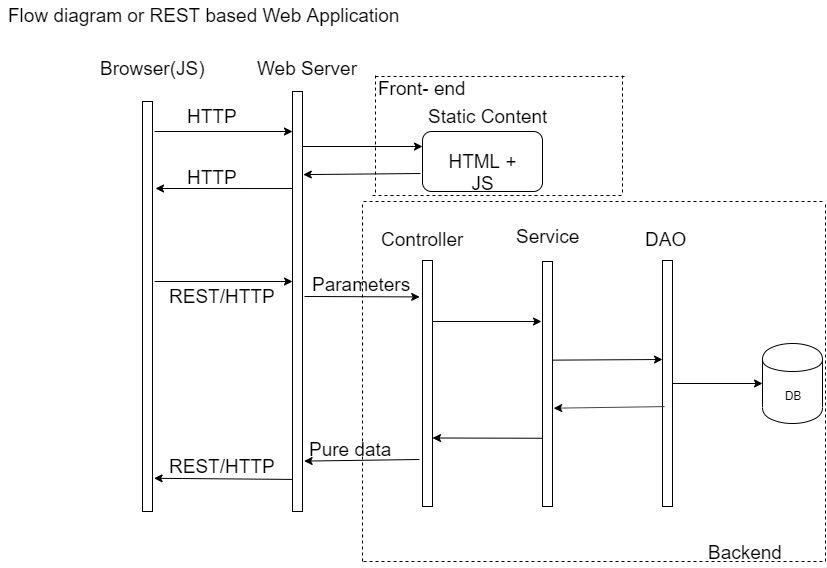

The diagram above was exported from draw.io. Its source (the exported page's mxGraphModel, read from the mxfile embedded in the PNG):
<mxGraphModel dx="1038" dy="548" grid="1" gridSize="10" guides="1" tooltips="1" connect="1" arrows="1" fold="1" page="1" pageScale="1" pageWidth="850" pageHeight="1100" math="0" shadow="0">
  <root>
    <mxCell id="0" />
    <mxCell id="1" parent="0" />
    <mxCell id="fzT9zjnPKflAEg0WWAVc-3" value="REST/HTTP" style="text;html=1;align=center;verticalAlign=middle;resizable=0;points=[];;autosize=1;fontSize=19;" vertex="1" parent="1">
      <mxGeometry x="180" y="299" width="120" height="30" as="geometry" />
    </mxCell>
    <mxCell id="fzT9zjnPKflAEg0WWAVc-14" style="edgeStyle=orthogonalEdgeStyle;rounded=0;orthogonalLoop=1;jettySize=auto;html=1;exitX=1;exitY=0.25;exitDx=0;exitDy=0;entryX=-0.08;entryY=0.158;entryDx=0;entryDy=0;fontSize=19;entryPerimeter=0;" edge="1" parent="1">
      <mxGeometry relative="1" as="geometry">
        <mxPoint x="445" y="339" as="sourcePoint" />
        <mxPoint x="559" y="339" as="targetPoint" />
      </mxGeometry>
    </mxCell>
    <mxCell id="fzT9zjnPKflAEg0WWAVc-5" value="Controller" style="text;html=1;align=center;verticalAlign=middle;resizable=0;points=[];;autosize=1;fontSize=19;" vertex="1" parent="1">
      <mxGeometry x="390" y="242" width="100" height="30" as="geometry" />
    </mxCell>
    <mxCell id="fzT9zjnPKflAEg0WWAVc-7" value="" style="endArrow=classic;html=1;fontSize=19;" edge="1" parent="1">
      <mxGeometry width="50" height="50" relative="1" as="geometry">
        <mxPoint x="172" y="299" as="sourcePoint" />
        <mxPoint x="310" y="299" as="targetPoint" />
      </mxGeometry>
    </mxCell>
    <mxCell id="fzT9zjnPKflAEg0WWAVc-8" value="" style="rounded=0;whiteSpace=wrap;html=1;fontSize=19;" vertex="1" parent="1">
      <mxGeometry x="560" y="279" width="10" height="245" as="geometry" />
    </mxCell>
    <mxCell id="fzT9zjnPKflAEg0WWAVc-12" value="Service" style="text;html=1;align=center;verticalAlign=middle;resizable=0;points=[];;autosize=1;fontSize=19;" vertex="1" parent="1">
      <mxGeometry x="525" y="239" width="80" height="30" as="geometry" />
    </mxCell>
    <mxCell id="fzT9zjnPKflAEg0WWAVc-15" value="" style="endArrow=classic;html=1;fontSize=19;exitX=0.96;exitY=0.321;exitDx=0;exitDy=0;exitPerimeter=0;" edge="1" parent="1">
      <mxGeometry width="50" height="50" relative="1" as="geometry">
        <mxPoint x="569.5999999999999" y="377.645" as="sourcePoint" />
        <mxPoint x="680" y="377" as="targetPoint" />
      </mxGeometry>
    </mxCell>
    <mxCell id="fzT9zjnPKflAEg0WWAVc-16" value="" style="rounded=0;whiteSpace=wrap;html=1;fontSize=19;" vertex="1" parent="1">
      <mxGeometry x="680" y="278" width="10" height="246" as="geometry" />
    </mxCell>
    <mxCell id="fzT9zjnPKflAEg0WWAVc-18" value="" style="rounded=0;whiteSpace=wrap;html=1;fontSize=19;" vertex="1" parent="1">
      <mxGeometry x="440" y="278" width="10" height="246" as="geometry" />
    </mxCell>
    <mxCell id="fzT9zjnPKflAEg0WWAVc-19" value="DAO" style="text;html=1;align=center;verticalAlign=middle;resizable=0;points=[];;autosize=1;fontSize=19;" vertex="1" parent="1">
      <mxGeometry x="653" y="242" width="60" height="30" as="geometry" />
    </mxCell>
    <mxCell id="fzT9zjnPKflAEg0WWAVc-20" value="" style="endArrow=classic;html=1;fontSize=19;" edge="1" parent="1" source="fzT9zjnPKflAEg0WWAVc-16" target="fzT9zjnPKflAEg0WWAVc-21">
      <mxGeometry width="50" height="50" relative="1" as="geometry">
        <mxPoint x="694" y="383" as="sourcePoint" />
        <mxPoint x="750" y="385" as="targetPoint" />
      </mxGeometry>
    </mxCell>
    <mxCell id="fzT9zjnPKflAEg0WWAVc-21" value="DB" style="shape=cylinder;whiteSpace=wrap;html=1;boundedLbl=1;backgroundOutline=1;" vertex="1" parent="1">
      <mxGeometry x="780" y="361" width="60" height="80" as="geometry" />
    </mxCell>
    <mxCell id="fzT9zjnPKflAEg0WWAVc-22" value="" style="rounded=0;whiteSpace=wrap;html=1;fontSize=19;" vertex="1" parent="1">
      <mxGeometry x="160" y="119" width="10" height="410" as="geometry" />
    </mxCell>
    <mxCell id="fzT9zjnPKflAEg0WWAVc-26" value="" style="endArrow=classic;html=1;fontSize=19;exitX=0.2;exitY=0.659;exitDx=0;exitDy=0;exitPerimeter=0;entryX=1.12;entryY=0.664;entryDx=0;entryDy=0;entryPerimeter=0;" edge="1" parent="1">
      <mxGeometry width="50" height="50" relative="1" as="geometry">
        <mxPoint x="682" y="424.11400000000003" as="sourcePoint" />
        <mxPoint x="571.2" y="425.68000000000006" as="targetPoint" />
      </mxGeometry>
    </mxCell>
    <mxCell id="fzT9zjnPKflAEg0WWAVc-27" value="" style="endArrow=classic;html=1;fontSize=19;exitX=0;exitY=0.75;exitDx=0;exitDy=0;entryX=1;entryY=0.75;entryDx=0;entryDy=0;" edge="1" parent="1">
      <mxGeometry width="50" height="50" relative="1" as="geometry">
        <mxPoint x="560" y="455.75" as="sourcePoint" />
        <mxPoint x="450" y="455.5" as="targetPoint" />
      </mxGeometry>
    </mxCell>
    <mxCell id="fzT9zjnPKflAEg0WWAVc-28" value="" style="endArrow=classic;html=1;fontSize=19;entryX=1.16;entryY=0.919;entryDx=0;entryDy=0;entryPerimeter=0;" edge="1" parent="1" target="fzT9zjnPKflAEg0WWAVc-22">
      <mxGeometry width="50" height="50" relative="1" as="geometry">
        <mxPoint x="320" y="497" as="sourcePoint" />
        <mxPoint x="210" y="539" as="targetPoint" />
      </mxGeometry>
    </mxCell>
    <mxCell id="fzT9zjnPKflAEg0WWAVc-29" value="Browser(JS)" style="text;html=1;align=center;verticalAlign=middle;resizable=0;points=[];;autosize=1;fontSize=19;" vertex="1" parent="1">
      <mxGeometry x="110" y="71" width="120" height="30" as="geometry" />
    </mxCell>
    <mxCell id="fzT9zjnPKflAEg0WWAVc-31" value="REST/HTTP" style="text;html=1;align=center;verticalAlign=middle;resizable=0;points=[];;autosize=1;fontSize=19;" vertex="1" parent="1">
      <mxGeometry x="180" y="469" width="120" height="30" as="geometry" />
    </mxCell>
    <mxCell id="fzT9zjnPKflAEg0WWAVc-33" value="" style="rounded=0;whiteSpace=wrap;html=1;fontSize=19;" vertex="1" parent="1">
      <mxGeometry x="310" y="109" width="10" height="420" as="geometry" />
    </mxCell>
    <mxCell id="fzT9zjnPKflAEg0WWAVc-34" value="Web Server" style="text;html=1;align=center;verticalAlign=middle;resizable=0;points=[];;autosize=1;fontSize=19;" vertex="1" parent="1">
      <mxGeometry x="265" y="71" width="120" height="30" as="geometry" />
    </mxCell>
    <mxCell id="fzT9zjnPKflAEg0WWAVc-35" value="HTML + JS" style="rounded=1;whiteSpace=wrap;html=1;fontSize=19;" vertex="1" parent="1">
      <mxGeometry x="440" y="149" width="120" height="60" as="geometry" />
    </mxCell>
    <mxCell id="fzT9zjnPKflAEg0WWAVc-36" value="Static Content" style="text;html=1;align=center;verticalAlign=middle;resizable=0;points=[];;autosize=1;fontSize=19;" vertex="1" parent="1">
      <mxGeometry x="440" y="119" width="130" height="30" as="geometry" />
    </mxCell>
    <mxCell id="fzT9zjnPKflAEg0WWAVc-37" value="" style="endArrow=classic;html=1;fontSize=19;entryX=0;entryY=0.25;entryDx=0;entryDy=0;" edge="1" parent="1" target="fzT9zjnPKflAEg0WWAVc-35">
      <mxGeometry width="50" height="50" relative="1" as="geometry">
        <mxPoint x="320" y="164" as="sourcePoint" />
        <mxPoint x="430" y="159" as="targetPoint" />
      </mxGeometry>
    </mxCell>
    <mxCell id="fzT9zjnPKflAEg0WWAVc-38" value="" style="endArrow=classic;html=1;fontSize=19;exitX=0;exitY=0.75;exitDx=0;exitDy=0;entryX=1.28;entryY=0.205;entryDx=0;entryDy=0;entryPerimeter=0;" edge="1" parent="1">
      <mxGeometry width="50" height="50" relative="1" as="geometry">
        <mxPoint x="438" y="191" as="sourcePoint" />
        <mxPoint x="320.79999999999995" y="192.10000000000002" as="targetPoint" />
      </mxGeometry>
    </mxCell>
    <mxCell id="fzT9zjnPKflAEg0WWAVc-39" value="" style="endArrow=classic;html=1;fontSize=19;" edge="1" parent="1">
      <mxGeometry width="50" height="50" relative="1" as="geometry">
        <mxPoint x="172" y="149" as="sourcePoint" />
        <mxPoint x="310" y="149" as="targetPoint" />
      </mxGeometry>
    </mxCell>
    <mxCell id="fzT9zjnPKflAEg0WWAVc-42" value="" style="endArrow=classic;html=1;fontSize=19;entryX=-0.28;entryY=0.148;entryDx=0;entryDy=0;entryPerimeter=0;" edge="1" parent="1" target="fzT9zjnPKflAEg0WWAVc-18">
      <mxGeometry width="50" height="50" relative="1" as="geometry">
        <mxPoint x="322" y="314" as="sourcePoint" />
        <mxPoint x="160" y="549" as="targetPoint" />
      </mxGeometry>
    </mxCell>
    <mxCell id="fzT9zjnPKflAEg0WWAVc-43" value="" style="endArrow=classic;html=1;fontSize=19;entryX=1.16;entryY=0.88;entryDx=0;entryDy=0;entryPerimeter=0;" edge="1" parent="1" target="fzT9zjnPKflAEg0WWAVc-33">
      <mxGeometry width="50" height="50" relative="1" as="geometry">
        <mxPoint x="437" y="477" as="sourcePoint" />
        <mxPoint x="330" y="477" as="targetPoint" />
      </mxGeometry>
    </mxCell>
    <mxCell id="fzT9zjnPKflAEg0WWAVc-44" value="HTTP" style="text;html=1;align=center;verticalAlign=middle;resizable=0;points=[];;autosize=1;fontSize=19;" vertex="1" parent="1">
      <mxGeometry x="195" y="119" width="70" height="30" as="geometry" />
    </mxCell>
    <mxCell id="fzT9zjnPKflAEg0WWAVc-45" value="" style="endArrow=classic;html=1;fontSize=19;exitX=0;exitY=0.231;exitDx=0;exitDy=0;exitPerimeter=0;" edge="1" parent="1" source="fzT9zjnPKflAEg0WWAVc-33">
      <mxGeometry width="50" height="50" relative="1" as="geometry">
        <mxPoint x="110" y="599" as="sourcePoint" />
        <mxPoint x="173" y="206" as="targetPoint" />
      </mxGeometry>
    </mxCell>
    <mxCell id="fzT9zjnPKflAEg0WWAVc-46" value="HTTP" style="text;html=1;align=center;verticalAlign=middle;resizable=0;points=[];;autosize=1;fontSize=19;" vertex="1" parent="1">
      <mxGeometry x="195" y="180" width="70" height="30" as="geometry" />
    </mxCell>
    <mxCell id="fzT9zjnPKflAEg0WWAVc-47" value="" style="endArrow=none;dashed=1;html=1;fontSize=19;" edge="1" parent="1">
      <mxGeometry width="50" height="50" relative="1" as="geometry">
        <mxPoint x="380" y="579" as="sourcePoint" />
        <mxPoint x="380" y="219" as="targetPoint" />
      </mxGeometry>
    </mxCell>
    <mxCell id="fzT9zjnPKflAEg0WWAVc-48" value="" style="endArrow=none;dashed=1;html=1;fontSize=19;" edge="1" parent="1">
      <mxGeometry width="50" height="50" relative="1" as="geometry">
        <mxPoint x="840" y="579" as="sourcePoint" />
        <mxPoint x="380" y="579" as="targetPoint" />
      </mxGeometry>
    </mxCell>
    <mxCell id="fzT9zjnPKflAEg0WWAVc-49" value="" style="endArrow=none;dashed=1;html=1;fontSize=19;" edge="1" parent="1">
      <mxGeometry width="50" height="50" relative="1" as="geometry">
        <mxPoint x="840" y="219" as="sourcePoint" />
        <mxPoint x="380" y="219" as="targetPoint" />
      </mxGeometry>
    </mxCell>
    <mxCell id="fzT9zjnPKflAEg0WWAVc-50" value="" style="endArrow=none;dashed=1;html=1;fontSize=19;" edge="1" parent="1">
      <mxGeometry width="50" height="50" relative="1" as="geometry">
        <mxPoint x="843" y="579" as="sourcePoint" />
        <mxPoint x="843" y="219" as="targetPoint" />
      </mxGeometry>
    </mxCell>
    <mxCell id="fzT9zjnPKflAEg0WWAVc-51" value="Backend" style="text;html=1;align=center;verticalAlign=middle;resizable=0;points=[];;autosize=1;fontSize=19;" vertex="1" parent="1">
      <mxGeometry x="718" y="555" width="90" height="30" as="geometry" />
    </mxCell>
    <mxCell id="fzT9zjnPKflAEg0WWAVc-56" value="Flow diagram or REST based Web Application&amp;nbsp;" style="text;html=1;align=center;verticalAlign=middle;resizable=0;points=[];;autosize=1;fontSize=19;" vertex="1" parent="1">
      <mxGeometry x="18" y="18" width="410" height="30" as="geometry" />
    </mxCell>
    <mxCell id="fzT9zjnPKflAEg0WWAVc-57" value="Pure data" style="text;html=1;align=center;verticalAlign=middle;resizable=0;points=[];;autosize=1;fontSize=19;" vertex="1" parent="1">
      <mxGeometry x="318" y="452" width="100" height="30" as="geometry" />
    </mxCell>
    <mxCell id="fzT9zjnPKflAEg0WWAVc-58" value="Parameters&lt;br&gt;" style="text;html=1;align=center;verticalAlign=middle;resizable=0;points=[];;autosize=1;fontSize=19;" vertex="1" parent="1">
      <mxGeometry x="324" y="287" width="110" height="30" as="geometry" />
    </mxCell>
    <mxCell id="fzT9zjnPKflAEg0WWAVc-61" value="" style="endArrow=none;dashed=1;html=1;fontSize=19;" edge="1" parent="1">
      <mxGeometry width="50" height="50" relative="1" as="geometry">
        <mxPoint x="393" y="210" as="sourcePoint" />
        <mxPoint x="393" y="90" as="targetPoint" />
      </mxGeometry>
    </mxCell>
    <mxCell id="fzT9zjnPKflAEg0WWAVc-62" value="" style="endArrow=none;dashed=1;html=1;fontSize=19;" edge="1" parent="1">
      <mxGeometry width="50" height="50" relative="1" as="geometry">
        <mxPoint x="640" y="210" as="sourcePoint" />
        <mxPoint x="640" y="90" as="targetPoint" />
      </mxGeometry>
    </mxCell>
    <mxCell id="fzT9zjnPKflAEg0WWAVc-63" value="" style="endArrow=none;dashed=1;html=1;fontSize=19;" edge="1" parent="1">
      <mxGeometry width="50" height="50" relative="1" as="geometry">
        <mxPoint x="390" y="213" as="sourcePoint" />
        <mxPoint x="640" y="213" as="targetPoint" />
      </mxGeometry>
    </mxCell>
    <mxCell id="fzT9zjnPKflAEg0WWAVc-64" value="" style="endArrow=none;dashed=1;html=1;fontSize=19;" edge="1" parent="1">
      <mxGeometry width="50" height="50" relative="1" as="geometry">
        <mxPoint x="393" y="94" as="sourcePoint" />
        <mxPoint x="643" y="94" as="targetPoint" />
      </mxGeometry>
    </mxCell>
    <mxCell id="fzT9zjnPKflAEg0WWAVc-65" value="Front- end" style="text;html=1;align=center;verticalAlign=middle;resizable=0;points=[];;autosize=1;fontSize=19;" vertex="1" parent="1">
      <mxGeometry x="390" y="91" width="100" height="30" as="geometry" />
    </mxCell>
  </root>
</mxGraphModel>